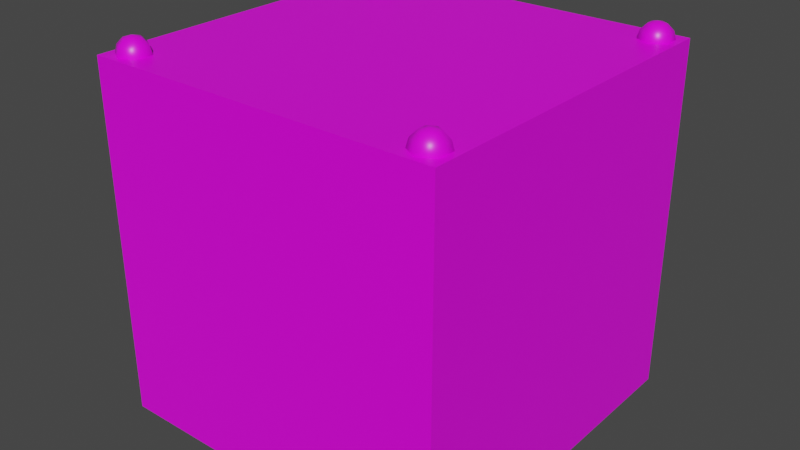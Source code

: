 # Source: rainbow_purple.blend  (saved by Blender 4.2.66; exported with 4.5.12 LTS)
import bpy
from mathutils import Matrix  # noqa: F401  (used for matrix-valued properties, if any)

bpy.ops.wm.read_factory_settings(use_empty=True)
scene = bpy.context.scene
scene.name = 'Scene'

# ---- collections
col_collection = bpy.data.collections.new('Collection'); scene.collection.children.link(col_collection)

# ---- images (referenced by path relative to the original .blend; pixels are not part of the script)
import os
ASSET_DIR = os.environ.get("B2B_ASSET_DIR", "")  # directory of the original .blend (textures are referenced by path, not embedded)
HERE = os.path.dirname(os.path.abspath(__file__))  # packed textures are extracted next to this script under _unpacked/

def load_image(name, relpath, width, height, colorspace="sRGB"):
    """Load a texture the original file referenced (path relative to the .blend, or extracted next to this script)."""
    p = next((c for c in (os.path.join(HERE, relpath), os.path.join(ASSET_DIR, relpath)) if relpath and os.path.exists(c)), "")
    if p:
        img = bpy.data.images.load(p, check_existing=True)
        img.name = name
    else:  # same state as the original file: an image datablock whose file is absent (Cycles renders it pink)
        img = bpy.data.images.new(name, width, height)
        img.source = "FILE"
        img.filepath = "//" + (relpath or name)
    img.colorspace_settings.name = colorspace
    return img
img_carry_vault_tex_png = load_image('carry_vault_tex.png', 'carry_vault_tex.png', 1024, 1024, 'sRGB')

# ---- materials (node trees are filled in below, after node groups)
mat_carry_vault_material = bpy.data.materials.new('carry_vault_material')
mat_carry_vault_material.alpha_threshold = 0.0
mat_carry_vault_material.use_transparent_shadow = False
mat_carry_vault_material.line_color = (0.0, 0.0, 0.0, 1.0)

# ---- material node trees
mat_carry_vault_material.use_nodes = True; mat_carry_vault_material.node_tree.nodes.clear()
_N = mat_carry_vault_material.node_tree.nodes; _L = mat_carry_vault_material.node_tree.links
n0 = _N.new('ShaderNodeOutputMaterial'); n0.name = 'Material Output'; n0.location = (300, 300)
n1 = _N.new('ShaderNodeBsdfPrincipled'); n1.name = 'Principled BSDF'; n1.location = (10, 300)
n1.distribution = 'GGX'
n1.subsurface_method = 'RANDOM_WALK_SKIN'
n1.inputs[2].default_value = 0.4
n1.inputs[3].default_value = 1.45
n1.inputs[27].default_value = (0.0, 0.0, 0.0, 1.0)
n1.inputs[28].default_value = 1.0
n2 = _N.new('ShaderNodeTexImage'); n2.name = '画像テクスチャ'; n2.location = (-280, 280)
n2.image = img_carry_vault_tex_png
_L.new(n1.outputs[0], n0.inputs[0])
_L.new(n2.outputs[0], n1.inputs[0])
n0.is_active_output = True

# ---- world
world_world = bpy.data.worlds.new('World'); scene.world = world_world
world_world.use_nodes = True; world_world.node_tree.nodes.clear()
_N = world_world.node_tree.nodes; _L = world_world.node_tree.links
n0 = _N.new('ShaderNodeOutputWorld'); n0.name = 'World Output'; n0.location = (300, 300)
n1 = _N.new('ShaderNodeBackground'); n1.name = 'Background'; n1.location = (10, 300)
n1.inputs[0].default_value = (0.05088, 0.05088, 0.05088, 1.0)
_L.new(n1.outputs[0], n0.inputs[0])
n0.is_active_output = True
world_world.color = (0.05088, 0.05088, 0.05088)
world_world.use_sun_shadow = False
world_world.sun_shadow_jitter_overblur = 0.0

# ---- meshes
me_cube = bpy.data.meshes.new('Cube')
me_cube.from_pydata([(0.5, 0.5, 0.0), (0.5, 0.5, -1.0), (0.44, 0.4637, 0.03988), (0.44, 0.481, 0.02255), (0.44, 0.4874, -0.001128), (0.44, 0.481, -0.0248), (0.44, 0.4637, -0.04214), (0.4605, 0.4518, 0.03988), (0.4755, 0.4605, 0.02255), (0.481, 0.4637, -0.001128), (0.4755, 0.4605, -0.0248), (0.4605, 0.4518, -0.04214), (0.4605, 0.4282, 0.03988), (0.4755, 0.4195, 0.02255), (0.481, 0.4163, -0.001128), (0.4755, 0.4195, -0.0248), (0.4605, 0.4282, -0.04214), (0.44, 0.4163, 0.03988), (0.44, 0.399, 0.02255), (0.44, 0.3926, -0.001128), (0.44, 0.399, -0.0248), (0.44, 0.4163, -0.04214), (0.44, 0.44, -0.04848), (0.44, 0.44, 0.04623), (0.4195, 0.4282, 0.03988), (0.4045, 0.4195, 0.02255), (0.399, 0.4163, -0.001128), (0.4045, 0.4195, -0.0248), (0.4195, 0.4282, -0.04214), (0.0, 0.0, -1.0), (0.0, 0.0, 0.0), (0.4195, 0.4518, 0.03988), (0.4045, 0.4605, 0.02255), (0.399, 0.4637, -0.001128), (0.4045, 0.4605, -0.0248), (0.4195, 0.4518, -0.04214), (0.0, 0.5, 0.0), (0.0, 0.5, -1.0), (0.5, 0.0, -1.0), (0.5, 0.0, 0.0), (-0.5, 0.5, 0.0), (-0.5, 0.5, -1.0), (-0.44, 0.4637, 0.03988), (-0.44, 0.481, 0.02255), (-0.44, 0.4874, -0.001128), (-0.44, 0.481, -0.0248), (-0.44, 0.4637, -0.04214), (-0.4605, 0.4518, 0.03988), (-0.4755, 0.4605, 0.02255), (-0.481, 0.4637, -0.001128), (-0.4755, 0.4605, -0.0248), (-0.4605, 0.4518, -0.04214), (-0.4605, 0.4282, 0.03988), (-0.4755, 0.4195, 0.02255), (-0.481, 0.4163, -0.001128), (-0.4755, 0.4195, -0.0248), (-0.4605, 0.4282, -0.04214), (-0.44, 0.4163, 0.03988), (-0.44, 0.399, 0.02255), (-0.44, 0.3926, -0.001128), (-0.44, 0.399, -0.0248), (-0.44, 0.4163, -0.04214), (-0.44, 0.44, -0.04848), (-0.44, 0.44, 0.04623), (-0.4195, 0.4282, 0.03988), (-0.4045, 0.4195, 0.02255), (-0.399, 0.4163, -0.001128), (-0.4045, 0.4195, -0.0248), (-0.4195, 0.4282, -0.04214), (-0.4195, 0.4518, 0.03988), (-0.4045, 0.4605, 0.02255), (-0.399, 0.4637, -0.001128), (-0.4045, 0.4605, -0.0248), (-0.4195, 0.4518, -0.04214), (-0.5, 0.0, -1.0), (-0.5, 0.0, 0.0), (0.5, -0.5, 0.0), (0.5, -0.5, -1.0), (0.44, -0.4637, 0.03988), (0.44, -0.481, 0.02255), (0.44, -0.4874, -0.001128), (0.44, -0.481, -0.0248), (0.44, -0.4637, -0.04214), (0.4605, -0.4518, 0.03988), (0.4755, -0.4605, 0.02255), (0.481, -0.4637, -0.001128), (0.4755, -0.4605, -0.0248), (0.4605, -0.4518, -0.04214), (0.4605, -0.4282, 0.03988), (0.4755, -0.4195, 0.02255), (0.481, -0.4163, -0.001128), (0.4755, -0.4195, -0.0248), (0.4605, -0.4282, -0.04214), (0.44, -0.4163, 0.03988), (0.44, -0.399, 0.02255), (0.44, -0.3926, -0.001128), (0.44, -0.399, -0.0248), (0.44, -0.4163, -0.04214), (0.44, -0.44, -0.04848), (0.44, -0.44, 0.04623), (0.4195, -0.4282, 0.03988), (0.4045, -0.4195, 0.02255), (0.399, -0.4163, -0.001128), (0.4045, -0.4195, -0.0248), (0.4195, -0.4282, -0.04214), (0.4195, -0.4518, 0.03988), (0.4045, -0.4605, 0.02255), (0.399, -0.4637, -0.001128), (0.4045, -0.4605, -0.0248), (0.4195, -0.4518, -0.04214), (0.0, -0.5, 0.0), (0.0, -0.5, -1.0), (-0.5, -0.5, 0.0), (-0.5, -0.5, -1.0), (-0.44, -0.4637, 0.03988), (-0.44, -0.481, 0.02255), (-0.44, -0.4874, -0.001128), (-0.44, -0.481, -0.0248), (-0.44, -0.4637, -0.04214), (-0.4605, -0.4518, 0.03988), (-0.4755, -0.4605, 0.02255), (-0.481, -0.4637, -0.001128), (-0.4755, -0.4605, -0.0248), (-0.4605, -0.4518, -0.04214), (-0.4605, -0.4282, 0.03988), (-0.4755, -0.4195, 0.02255), (-0.481, -0.4163, -0.001128), (-0.4755, -0.4195, -0.0248), (-0.4605, -0.4282, -0.04214), (-0.44, -0.4163, 0.03988), (-0.44, -0.399, 0.02255), (-0.44, -0.3926, -0.001128), (-0.44, -0.399, -0.0248), (-0.44, -0.4163, -0.04214), (-0.44, -0.44, -0.04848), (-0.44, -0.44, 0.04623), (-0.4195, -0.4282, 0.03988), (-0.4045, -0.4195, 0.02255), (-0.399, -0.4163, -0.001128), (-0.4045, -0.4195, -0.0248), (-0.4195, -0.4282, -0.04214), (-0.4195, -0.4518, 0.03988), (-0.4045, -0.4605, 0.02255), (-0.399, -0.4637, -0.001128), (-0.4045, -0.4605, -0.0248), (-0.4195, -0.4518, -0.04214)], [], [(37, 36, 0, 1), (3, 2, 7, 8), (6, 5, 10, 11), (4, 3, 8, 9), (2, 23, 7), (22, 6, 11), (5, 4, 9, 10), (11, 10, 15, 16), (9, 8, 13, 14), (7, 23, 12), (22, 11, 16), (10, 9, 14, 15), (8, 7, 12, 13), (16, 15, 20, 21), (14, 13, 18, 19), (12, 23, 17), (22, 16, 21), (15, 14, 19, 20), (13, 12, 17, 18), (19, 18, 25, 26), (17, 23, 24), (22, 21, 28), (20, 19, 26, 27), (18, 17, 24, 25), (21, 20, 27, 28), (24, 23, 31), (22, 28, 35), (27, 26, 33, 34), (25, 24, 31, 32), (28, 27, 34, 35), (26, 25, 32, 33), (22, 35, 6), (34, 33, 4, 5), (32, 31, 2, 3), (35, 34, 5, 6), (33, 32, 3, 4), (31, 23, 2), (1, 0, 39, 38), (37, 1, 38, 29), (0, 36, 30, 39), (37, 41, 40, 36), (43, 48, 47, 42), (46, 51, 50, 45), (44, 49, 48, 43), (42, 47, 63), (62, 51, 46), (45, 50, 49, 44), (51, 56, 55, 50), (49, 54, 53, 48), (47, 52, 63), (62, 56, 51), (50, 55, 54, 49), (48, 53, 52, 47), (56, 61, 60, 55), (54, 59, 58, 53), (52, 57, 63), (62, 61, 56), (55, 60, 59, 54), (53, 58, 57, 52), (59, 66, 65, 58), (57, 64, 63), (62, 68, 61), (60, 67, 66, 59), (58, 65, 64, 57), (61, 68, 67, 60), (64, 69, 63), (62, 73, 68), (67, 72, 71, 66), (65, 70, 69, 64), (68, 73, 72, 67), (66, 71, 70, 65), (62, 46, 73), (72, 45, 44, 71), (70, 43, 42, 69), (73, 46, 45, 72), (71, 44, 43, 70), (69, 42, 63), (41, 74, 75, 40), (37, 29, 74, 41), (40, 75, 30, 36), (111, 77, 76, 110), (79, 84, 83, 78), (82, 87, 86, 81), (80, 85, 84, 79), (78, 83, 99), (98, 87, 82), (81, 86, 85, 80), (87, 92, 91, 86), (85, 90, 89, 84), (83, 88, 99), (98, 92, 87), (86, 91, 90, 85), (84, 89, 88, 83), (92, 97, 96, 91), (90, 95, 94, 89), (88, 93, 99), (98, 97, 92), (91, 96, 95, 90), (89, 94, 93, 88), (95, 102, 101, 94), (93, 100, 99), (98, 104, 97), (96, 103, 102, 95), (94, 101, 100, 93), (97, 104, 103, 96), (100, 105, 99), (98, 109, 104), (103, 108, 107, 102), (101, 106, 105, 100), (104, 109, 108, 103), (102, 107, 106, 101), (98, 82, 109), (108, 81, 80, 107), (106, 79, 78, 105), (109, 82, 81, 108), (107, 80, 79, 106), (105, 78, 99), (77, 38, 39, 76), (111, 29, 38, 77), (76, 39, 30, 110), (111, 110, 112, 113), (115, 114, 119, 120), (118, 117, 122, 123), (116, 115, 120, 121), (114, 135, 119), (134, 118, 123), (117, 116, 121, 122), (123, 122, 127, 128), (121, 120, 125, 126), (119, 135, 124), (134, 123, 128), (122, 121, 126, 127), (120, 119, 124, 125), (128, 127, 132, 133), (126, 125, 130, 131), (124, 135, 129), (134, 128, 133), (127, 126, 131, 132), (125, 124, 129, 130), (131, 130, 137, 138), (129, 135, 136), (134, 133, 140), (132, 131, 138, 139), (130, 129, 136, 137), (133, 132, 139, 140), (136, 135, 141), (134, 140, 145), (139, 138, 143, 144), (137, 136, 141, 142), (140, 139, 144, 145), (138, 137, 142, 143), (134, 145, 118), (144, 143, 116, 117), (142, 141, 114, 115), (145, 144, 117, 118), (143, 142, 115, 116), (141, 135, 114), (113, 112, 75, 74), (111, 113, 74, 29), (112, 110, 30, 75)])
me_cube.polygons.foreach_set('use_smooth', [True] * 160)
_k = set([(0, 1), (0, 36), (0, 39), (1, 37), (1, 38), (36, 40), (37, 41), (38, 77), (39, 76), (40, 41), (40, 75), (41, 74), (74, 113), (75, 112), (76, 77), (76, 110), (77, 111), (110, 112), (111, 113), (112, 113)])
me_cube.attributes.new('sharp_edge', 'BOOLEAN', 'EDGE').data.foreach_set('value', [ (min(e.vertices), max(e.vertices)) in _k for e in me_cube.edges])
_uv = me_cube.uv_layers.new(name='UVMap')
_uv.uv.foreach_set('vector', [0.2233, 0.9134, 0.2151, 0.9134, 0.2151, 0.9093, 0.2233, 0.9093, 0.1494, 0.7786, 0.1482, 0.7795, 0.1461, 0.7783, 0.1472, 0.7755, 0.1534, 0.7791, 0.1519, 0.7784, 0.1532, 0.7744, 0.1556, 0.7772, 0.1506, 0.7783, 0.1494, 0.7786, 0.1472, 0.7755, 0.1499, 0.7739, 0.1482, 0.7795, 0.1465, 0.782, 0.1461, 0.7783, 0.1553, 0.7813, 0.1534, 0.7791, 0.1556, 0.7772, 0.1519, 0.7784, 0.1506, 0.7783, 0.1499, 0.7739, 0.1532, 0.7744, 0.1556, 0.7849, 0.1546, 0.7876, 0.1525, 0.7846, 0.1536, 0.7838, 0.152, 0.7892, 0.1487, 0.7888, 0.15, 0.7848, 0.1513, 0.7849, 0.1463, 0.7861, 0.1465, 0.782, 0.1485, 0.7842, 0.1553, 0.7813, 0.1556, 0.7849, 0.1536, 0.7838, 0.1546, 0.7876, 0.152, 0.7892, 0.1513, 0.7849, 0.1525, 0.7846, 0.1487, 0.7888, 0.1463, 0.7861, 0.1485, 0.7842, 0.15, 0.7848, 0.1536, 0.7838, 0.1525, 0.7846, 0.1519, 0.7829, 0.1529, 0.7826, 0.1513, 0.7849, 0.15, 0.7848, 0.1502, 0.783, 0.151, 0.783, 0.1485, 0.7842, 0.1465, 0.782, 0.1491, 0.7829, 0.1553, 0.7813, 0.1536, 0.7838, 0.1529, 0.7826, 0.1525, 0.7846, 0.1513, 0.7849, 0.151, 0.783, 0.1519, 0.7829, 0.15, 0.7848, 0.1485, 0.7842, 0.1491, 0.7829, 0.1502, 0.783, 0.151, 0.783, 0.1502, 0.783, 0.1502, 0.7817, 0.1509, 0.7816, 0.1491, 0.7829, 0.1465, 0.782, 0.1492, 0.7818, 0.1553, 0.7813, 0.1529, 0.7826, 0.1526, 0.7815, 0.1519, 0.7829, 0.151, 0.783, 0.1509, 0.7816, 0.1517, 0.7816, 0.1502, 0.783, 0.1491, 0.7829, 0.1492, 0.7818, 0.1502, 0.7817, 0.1529, 0.7826, 0.1519, 0.7829, 0.1517, 0.7816, 0.1526, 0.7815, 0.1492, 0.7818, 0.1465, 0.782, 0.1489, 0.7807, 0.1553, 0.7813, 0.1526, 0.7815, 0.1528, 0.7804, 0.1517, 0.7816, 0.1509, 0.7816, 0.1508, 0.7802, 0.1517, 0.7803, 0.1502, 0.7817, 0.1492, 0.7818, 0.1489, 0.7807, 0.15, 0.7804, 0.1526, 0.7815, 0.1517, 0.7816, 0.1517, 0.7803, 0.1528, 0.7804, 0.1509, 0.7816, 0.1502, 0.7817, 0.15, 0.7804, 0.1508, 0.7802, 0.1553, 0.7813, 0.1528, 0.7804, 0.1534, 0.7791, 0.1517, 0.7803, 0.1508, 0.7802, 0.1506, 0.7783, 0.1519, 0.7784, 0.15, 0.7804, 0.1489, 0.7807, 0.1482, 0.7795, 0.1494, 0.7786, 0.1528, 0.7804, 0.1517, 0.7803, 0.1519, 0.7784, 0.1534, 0.7791, 0.1508, 0.7802, 0.15, 0.7804, 0.1494, 0.7786, 0.1506, 0.7783, 0.1489, 0.7807, 0.1465, 0.782, 0.1482, 0.7795, 0.2233, 0.9093, 0.2151, 0.9093, 0.2151, 0.9052, 0.2233, 0.9052, 0.2274, 0.9093, 0.2233, 0.9093, 0.2233, 0.9052, 0.2274, 0.9052, 0.2151, 0.9093, 0.211, 0.9093, 0.211, 0.9052, 0.2151, 0.9052, 0.2233, 0.9134, 0.2233, 0.9175, 0.2151, 0.9175, 0.2151, 0.9134, 0.1403, 0.7784, 0.1405, 0.7802, 0.1394, 0.7804, 0.1388, 0.779, 0.144, 0.7795, 0.1433, 0.7807, 0.1423, 0.7803, 0.1428, 0.7786, 0.1416, 0.7783, 0.1414, 0.7802, 0.1405, 0.7802, 0.1403, 0.7784, 0.1388, 0.779, 0.1394, 0.7804, 0.1368, 0.7814, 0.1457, 0.7819, 0.1433, 0.7807, 0.144, 0.7795, 0.1428, 0.7786, 0.1423, 0.7803, 0.1414, 0.7802, 0.1416, 0.7783, 0.1433, 0.7807, 0.143, 0.7817, 0.1421, 0.7816, 0.1423, 0.7803, 0.1414, 0.7802, 0.1413, 0.7816, 0.1405, 0.7816, 0.1405, 0.7802, 0.1394, 0.7804, 0.1396, 0.7815, 0.1368, 0.7814, 0.1457, 0.7819, 0.143, 0.7817, 0.1433, 0.7807, 0.1423, 0.7803, 0.1421, 0.7816, 0.1413, 0.7816, 0.1414, 0.7802, 0.1405, 0.7802, 0.1405, 0.7816, 0.1396, 0.7815, 0.1394, 0.7804, 0.143, 0.7817, 0.1432, 0.7829, 0.1421, 0.783, 0.1421, 0.7816, 0.1413, 0.7816, 0.1412, 0.783, 0.1404, 0.783, 0.1405, 0.7816, 0.1396, 0.7815, 0.1393, 0.7826, 0.1368, 0.7814, 0.1457, 0.7819, 0.1432, 0.7829, 0.143, 0.7817, 0.1421, 0.7816, 0.1421, 0.783, 0.1412, 0.783, 0.1413, 0.7816, 0.1405, 0.7816, 0.1404, 0.783, 0.1393, 0.7826, 0.1396, 0.7815, 0.1412, 0.783, 0.1411, 0.785, 0.1398, 0.7847, 0.1404, 0.783, 0.1393, 0.7826, 0.1386, 0.7838, 0.1368, 0.7814, 0.1457, 0.7819, 0.1438, 0.7842, 0.1432, 0.7829, 0.1421, 0.783, 0.1424, 0.7848, 0.1411, 0.785, 0.1412, 0.783, 0.1404, 0.783, 0.1398, 0.7847, 0.1386, 0.7838, 0.1393, 0.7826, 0.1432, 0.7829, 0.1438, 0.7842, 0.1424, 0.7848, 0.1421, 0.783, 0.1386, 0.7838, 0.1364, 0.7851, 0.1368, 0.7814, 0.1457, 0.7819, 0.146, 0.7859, 0.1438, 0.7842, 0.1424, 0.7848, 0.1437, 0.7886, 0.1406, 0.7891, 0.1411, 0.785, 0.1398, 0.7847, 0.138, 0.7877, 0.1364, 0.7851, 0.1386, 0.7838, 0.1438, 0.7842, 0.146, 0.7859, 0.1437, 0.7886, 0.1424, 0.7848, 0.1411, 0.785, 0.1406, 0.7891, 0.138, 0.7877, 0.1398, 0.7847, 0.1457, 0.7819, 0.144, 0.7795, 0.146, 0.7783, 0.145, 0.7755, 0.1428, 0.7786, 0.1416, 0.7783, 0.1423, 0.7739, 0.139, 0.7744, 0.1403, 0.7784, 0.1388, 0.779, 0.1365, 0.7771, 0.146, 0.7783, 0.144, 0.7795, 0.1428, 0.7786, 0.145, 0.7755, 0.1423, 0.7739, 0.1416, 0.7783, 0.1403, 0.7784, 0.139, 0.7744, 0.1365, 0.7771, 0.1388, 0.779, 0.1368, 0.7814, 0.2315, 0.9093, 0.2315, 0.9052, 0.2396, 0.9052, 0.2396, 0.9093, 0.2274, 0.9093, 0.2274, 0.9052, 0.2315, 0.9052, 0.2315, 0.9093, 0.2069, 0.9093, 0.2069, 0.9052, 0.211, 0.9052, 0.211, 0.9093, 0.2233, 0.897, 0.2233, 0.9011, 0.2151, 0.9011, 0.2151, 0.897, 0.1595, 0.7828, 0.1589, 0.7845, 0.1578, 0.7836, 0.1585, 0.7825, 0.1623, 0.7828, 0.163, 0.7841, 0.1615, 0.7848, 0.1612, 0.7829, 0.1604, 0.7829, 0.1602, 0.7849, 0.1589, 0.7845, 0.1595, 0.7828, 0.1585, 0.7825, 0.1578, 0.7836, 0.1561, 0.7812, 0.1649, 0.7818, 0.163, 0.7841, 0.1623, 0.7828, 0.1612, 0.7829, 0.1615, 0.7848, 0.1602, 0.7849, 0.1604, 0.7829, 0.163, 0.7841, 0.1652, 0.786, 0.1627, 0.7888, 0.1615, 0.7848, 0.1602, 0.7849, 0.1594, 0.7892, 0.1567, 0.7876, 0.1589, 0.7845, 0.1578, 0.7836, 0.1557, 0.7848, 0.1561, 0.7812, 0.1649, 0.7818, 0.1652, 0.786, 0.163, 0.7841, 0.1615, 0.7848, 0.1627, 0.7888, 0.1594, 0.7892, 0.1602, 0.7849, 0.1589, 0.7845, 0.1567, 0.7876, 0.1557, 0.7848, 0.1578, 0.7836, 0.1652, 0.7782, 0.1632, 0.7794, 0.162, 0.7785, 0.1642, 0.7755, 0.1615, 0.7739, 0.1608, 0.7782, 0.1595, 0.7783, 0.1583, 0.7744, 0.1559, 0.7771, 0.1581, 0.779, 0.1561, 0.7812, 0.1649, 0.7818, 0.1632, 0.7794, 0.1652, 0.7782, 0.1642, 0.7755, 0.162, 0.7785, 0.1608, 0.7782, 0.1615, 0.7739, 0.1583, 0.7744, 0.1595, 0.7783, 0.1581, 0.779, 0.1559, 0.7771, 0.1608, 0.7782, 0.1606, 0.7801, 0.1598, 0.7801, 0.1595, 0.7783, 0.1581, 0.779, 0.1587, 0.7803, 0.1561, 0.7812, 0.1649, 0.7818, 0.1625, 0.7806, 0.1632, 0.7794, 0.162, 0.7785, 0.1615, 0.7802, 0.1606, 0.7801, 0.1608, 0.7782, 0.1595, 0.7783, 0.1598, 0.7801, 0.1587, 0.7803, 0.1581, 0.779, 0.1632, 0.7794, 0.1625, 0.7806, 0.1615, 0.7802, 0.162, 0.7785, 0.1587, 0.7803, 0.1587, 0.7814, 0.1561, 0.7812, 0.1649, 0.7818, 0.1622, 0.7817, 0.1625, 0.7806, 0.1615, 0.7802, 0.1613, 0.7816, 0.1605, 0.7815, 0.1606, 0.7801, 0.1598, 0.7801, 0.1597, 0.7815, 0.1587, 0.7814, 0.1587, 0.7803, 0.1625, 0.7806, 0.1622, 0.7817, 0.1613, 0.7816, 0.1615, 0.7802, 0.1606, 0.7801, 0.1605, 0.7815, 0.1597, 0.7815, 0.1598, 0.7801, 0.1649, 0.7818, 0.1623, 0.7828, 0.1622, 0.7817, 0.1613, 0.7816, 0.1612, 0.7829, 0.1604, 0.7829, 0.1605, 0.7815, 0.1597, 0.7815, 0.1595, 0.7828, 0.1585, 0.7825, 0.1587, 0.7814, 0.1622, 0.7817, 0.1623, 0.7828, 0.1612, 0.7829, 0.1613, 0.7816, 0.1605, 0.7815, 0.1604, 0.7829, 0.1595, 0.7828, 0.1597, 0.7815, 0.1587, 0.7814, 0.1585, 0.7825, 0.1561, 0.7812, 0.2233, 0.9011, 0.2233, 0.9052, 0.2151, 0.9052, 0.2151, 0.9011, 0.2274, 0.9011, 0.2274, 0.9052, 0.2233, 0.9052, 0.2233, 0.9011, 0.2151, 0.9011, 0.2151, 0.9052, 0.211, 0.9052, 0.211, 0.9011, 0.2233, 0.897, 0.2151, 0.897, 0.2151, 0.8929, 0.2233, 0.8929, 0.1692, 0.7829, 0.1681, 0.7827, 0.1682, 0.7817, 0.1692, 0.7816, 0.1719, 0.7825, 0.1709, 0.7828, 0.1707, 0.7815, 0.1717, 0.7814, 0.1701, 0.7829, 0.1692, 0.7829, 0.1692, 0.7816, 0.17, 0.7815, 0.1681, 0.7827, 0.1656, 0.7818, 0.1682, 0.7817, 0.1744, 0.7813, 0.1719, 0.7825, 0.1717, 0.7814, 0.1709, 0.7828, 0.1701, 0.7829, 0.17, 0.7815, 0.1707, 0.7815, 0.1717, 0.7814, 0.1707, 0.7815, 0.1707, 0.7802, 0.1718, 0.7803, 0.17, 0.7815, 0.1692, 0.7816, 0.169, 0.7802, 0.1699, 0.7801, 0.1682, 0.7817, 0.1656, 0.7818, 0.168, 0.7806, 0.1744, 0.7813, 0.1717, 0.7814, 0.1718, 0.7803, 0.1707, 0.7815, 0.17, 0.7815, 0.1699, 0.7801, 0.1707, 0.7802, 0.1692, 0.7816, 0.1682, 0.7817, 0.168, 0.7806, 0.169, 0.7802, 0.1718, 0.7803, 0.1707, 0.7802, 0.171, 0.7783, 0.1724, 0.779, 0.1699, 0.7801, 0.169, 0.7802, 0.1685, 0.7786, 0.1697, 0.7782, 0.168, 0.7806, 0.1656, 0.7818, 0.1673, 0.7794, 0.1744, 0.7813, 0.1718, 0.7803, 0.1724, 0.779, 0.1707, 0.7802, 0.1699, 0.7801, 0.1697, 0.7782, 0.171, 0.7783, 0.169, 0.7802, 0.168, 0.7806, 0.1673, 0.7794, 0.1685, 0.7786, 0.1697, 0.7782, 0.1685, 0.7786, 0.1663, 0.7755, 0.169, 0.7739, 0.1673, 0.7794, 0.1656, 0.7818, 0.1653, 0.7782, 0.1744, 0.7813, 0.1724, 0.779, 0.1747, 0.7771, 0.171, 0.7783, 0.1697, 0.7782, 0.169, 0.7739, 0.1722, 0.7744, 0.1685, 0.7786, 0.1673, 0.7794, 0.1653, 0.7782, 0.1663, 0.7755, 0.1724, 0.779, 0.171, 0.7783, 0.1722, 0.7744, 0.1747, 0.7771, 0.1654, 0.7857, 0.1656, 0.7818, 0.1675, 0.7841, 0.1744, 0.7813, 0.1747, 0.785, 0.1726, 0.7837, 0.1736, 0.7878, 0.1707, 0.7894, 0.1702, 0.7848, 0.1714, 0.7846, 0.1672, 0.7888, 0.1654, 0.7857, 0.1675, 0.7841, 0.1689, 0.7847, 0.1747, 0.785, 0.1736, 0.7878, 0.1714, 0.7846, 0.1726, 0.7837, 0.1707, 0.7894, 0.1672, 0.7888, 0.1689, 0.7847, 0.1702, 0.7848, 0.1744, 0.7813, 0.1726, 0.7837, 0.1719, 0.7825, 0.1714, 0.7846, 0.1702, 0.7848, 0.1701, 0.7829, 0.1709, 0.7828, 0.1689, 0.7847, 0.1675, 0.7841, 0.1681, 0.7827, 0.1692, 0.7829, 0.1726, 0.7837, 0.1714, 0.7846, 0.1709, 0.7828, 0.1719, 0.7825, 0.1702, 0.7848, 0.1689, 0.7847, 0.1692, 0.7829, 0.1701, 0.7829, 0.1675, 0.7841, 0.1656, 0.7818, 0.1681, 0.7827, 0.2315, 0.9011, 0.2396, 0.9011, 0.2396, 0.9052, 0.2315, 0.9052, 0.2274, 0.9011, 0.2315, 0.9011, 0.2315, 0.9052, 0.2274, 0.9052, 0.2069, 0.9011, 0.211, 0.9011, 0.211, 0.9052, 0.2069, 0.9052])
me_cube.materials.append(mat_carry_vault_material)
me_cube.use_mirror_vertex_groups = False
me_cube.update()

# ---- objects
ob_cube = bpy.data.objects.new('Cube', me_cube)

# ---- transforms, parenting, visibility, modifiers, constraints
ob_cube.location = (0.0, 0.0, 0.0)
ob_cube.lock_rotations_4d = False
ob_cube.empty_display_type = 'ARROWS'
ob_cube.lineart.crease_threshold = 0.0

# ---- collection membership
col_collection.objects.link(ob_cube)

# ---- scene / render settings (as saved in the file)
scene.frame_start = 1; scene.frame_end = 250; scene.frame_set(1)
scene.render.engine = 'BLENDER_EEVEE_NEXT'
scene.cycles.sampling_pattern = 'TABULATED_SOBOL'
scene.cycles.use_light_tree = False
scene.view_settings.view_transform = 'Filmic'
bpy.context.view_layer.update()

# ---- added for rendering (the .blend has no active camera and no usable light): camera, sun
cam_auto = bpy.data.cameras.new('AutoCamera')
cam_auto.lens = 50.0
cam_auto.sensor_width = 36.0
cam_auto.clip_end = 1000.0
ob_auto_camera = bpy.data.objects.new('AutoCamera', cam_auto)
scene.collection.objects.link(ob_auto_camera)
ob_auto_camera.location = (1.6276, -1.95312, 0.825197)
ob_auto_camera.rotation_euler = (1.09748, -7.21219e-08, 0.694738)
scene.camera = ob_auto_camera
light_auto_sun = bpy.data.lights.new('AutoSun', 'SUN')
light_auto_sun.energy = 3.0
light_auto_sun.angle = 0.0523599
ob_auto_sun = bpy.data.objects.new('AutoSun', light_auto_sun)
scene.collection.objects.link(ob_auto_sun)
ob_auto_sun.rotation_euler = (0.872665, 0.174533, 0.523599)
bpy.context.view_layer.update()
